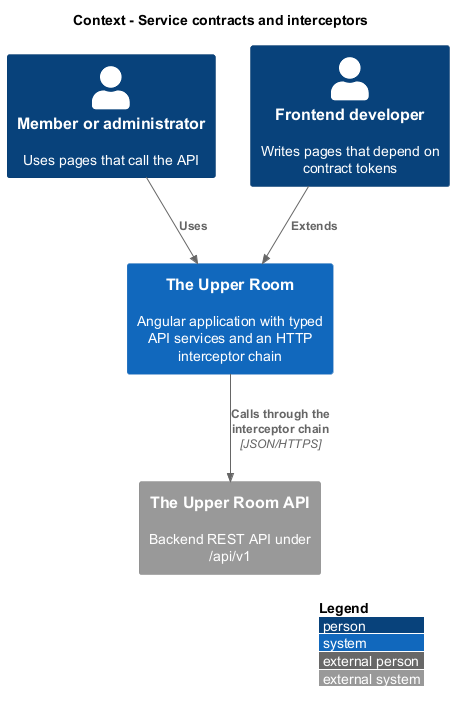

The diagram above was rendered by PlantUML. Its source (embedded in the PNG):
@startuml
!include <C4/C4_Context>
LAYOUT_WITH_LEGEND()
title Context - Service contracts and interceptors
Person(member, "Member or administrator", "Uses pages that call the API")
Person(dev, "Frontend developer", "Writes pages that depend on contract tokens")
System(room, "The Upper Room", "Angular application with typed API services and an HTTP interceptor chain")
System_Ext(api, "The Upper Room API", "Backend REST API under /api/v1")
Rel(member, room, "Uses")
Rel(dev, room, "Extends")
Rel(room, api, "Calls through the interceptor chain", "JSON/HTTPS")
@enduml